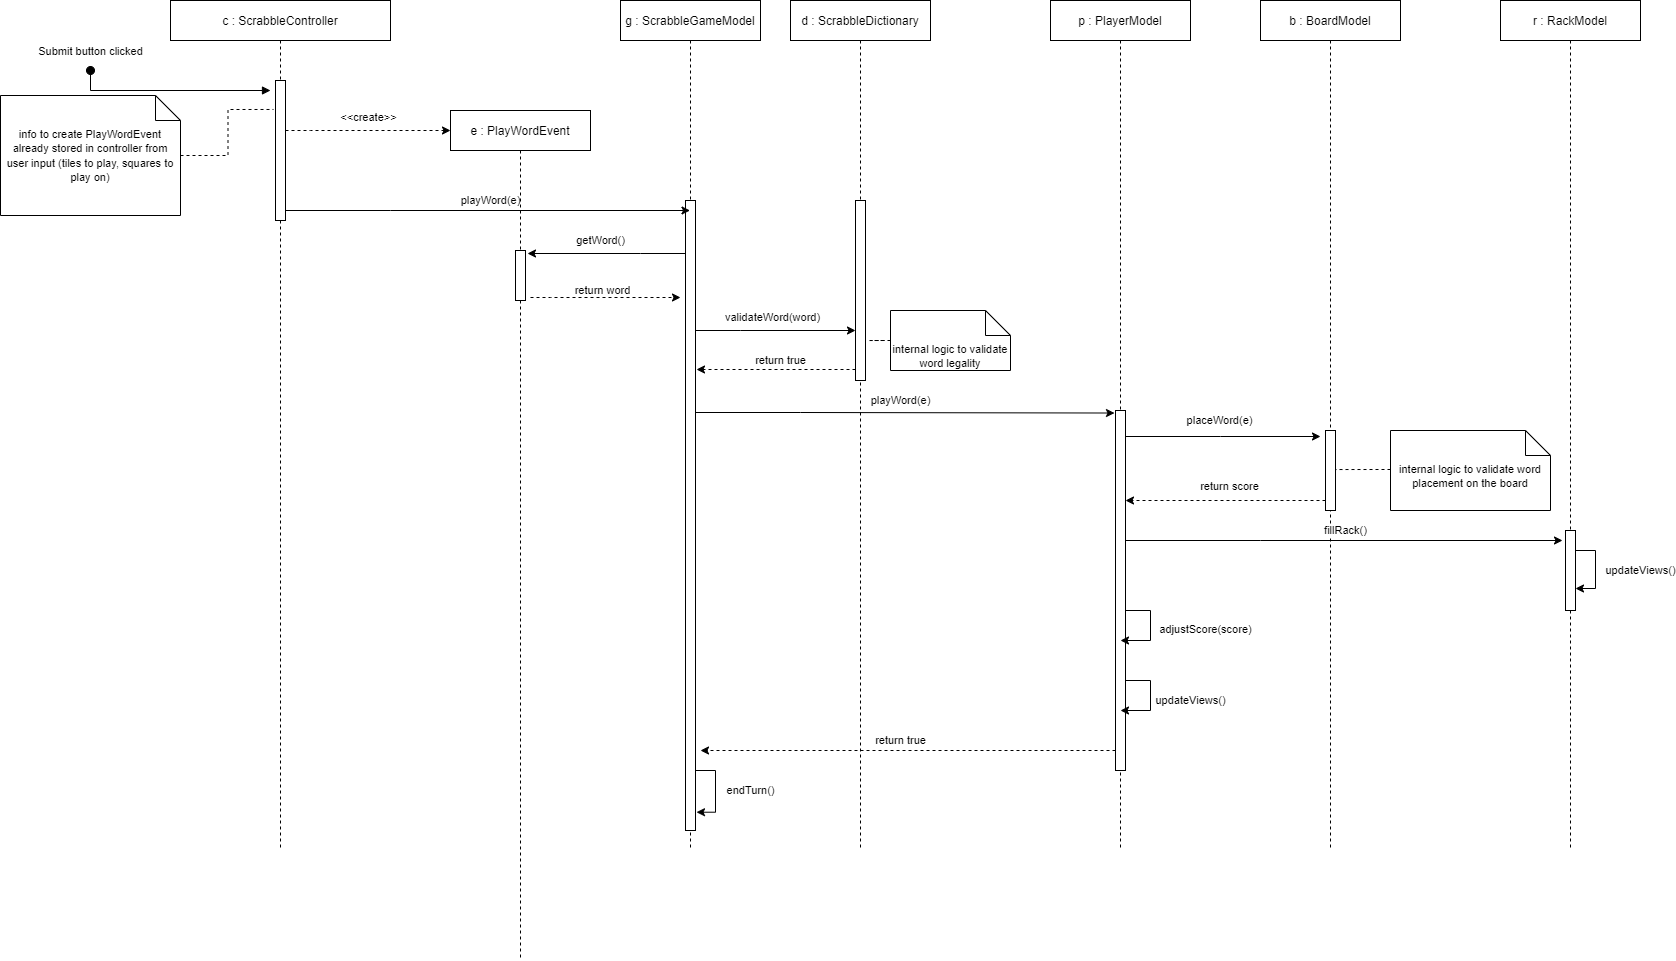

The diagram above was exported from draw.io. Its source (the exported page's mxGraphModel, read from the mxfile embedded in the PNG):
<mxGraphModel dx="2912" dy="1126" grid="1" gridSize="10" guides="1" tooltips="1" connect="1" arrows="1" fold="1" page="1" pageScale="1" pageWidth="850" pageHeight="1100" math="0" shadow="0">
  <root>
    <mxCell id="0" />
    <mxCell id="1" parent="0" />
    <mxCell id="3nuBFxr9cyL0pnOWT2aG-1" value="g : ScrabbleGameModel" style="shape=umlLifeline;perimeter=lifelinePerimeter;container=1;collapsible=0;recursiveResize=0;rounded=0;shadow=0;strokeWidth=1;" parent="1" vertex="1">
      <mxGeometry x="410" y="70" width="140" height="850" as="geometry" />
    </mxCell>
    <mxCell id="3nuBFxr9cyL0pnOWT2aG-2" value="" style="points=[];perimeter=orthogonalPerimeter;rounded=0;shadow=0;strokeWidth=1;" parent="3nuBFxr9cyL0pnOWT2aG-1" vertex="1">
      <mxGeometry x="65" y="200" width="10" height="630" as="geometry" />
    </mxCell>
    <mxCell id="0lu4a7F7n8qXqbVNBI4f-4" value="endTurn()" style="edgeStyle=orthogonalEdgeStyle;rounded=0;orthogonalLoop=1;jettySize=auto;html=1;entryX=1.1;entryY=0.971;entryDx=0;entryDy=0;entryPerimeter=0;" parent="3nuBFxr9cyL0pnOWT2aG-1" source="3nuBFxr9cyL0pnOWT2aG-2" target="3nuBFxr9cyL0pnOWT2aG-2" edge="1">
      <mxGeometry x="-0.0087" y="35" relative="1" as="geometry">
        <Array as="points">
          <mxPoint x="95" y="770" />
          <mxPoint x="95" y="812" />
        </Array>
        <mxPoint as="offset" />
      </mxGeometry>
    </mxCell>
    <mxCell id="3nuBFxr9cyL0pnOWT2aG-5" value="c : ScrabbleController" style="shape=umlLifeline;perimeter=lifelinePerimeter;container=1;collapsible=0;recursiveResize=0;rounded=0;shadow=0;strokeWidth=1;" parent="1" vertex="1">
      <mxGeometry x="-40" y="70" width="220" height="850" as="geometry" />
    </mxCell>
    <mxCell id="3nuBFxr9cyL0pnOWT2aG-6" value="" style="points=[];perimeter=orthogonalPerimeter;rounded=0;shadow=0;strokeWidth=1;" parent="3nuBFxr9cyL0pnOWT2aG-5" vertex="1">
      <mxGeometry x="105" y="80" width="10" height="140" as="geometry" />
    </mxCell>
    <mxCell id="VsVpZyPpV0atsMZbOsfH-14" value="Submit button clicked" style="html=1;verticalAlign=bottom;startArrow=oval;startFill=1;endArrow=block;startSize=8;rounded=0;" parent="1" edge="1">
      <mxGeometry x="-1" y="-10" width="60" relative="1" as="geometry">
        <mxPoint x="-120" y="140" as="sourcePoint" />
        <mxPoint x="60" y="160" as="targetPoint" />
        <Array as="points">
          <mxPoint x="-120" y="160" />
        </Array>
        <mxPoint x="10" y="-10" as="offset" />
      </mxGeometry>
    </mxCell>
    <mxCell id="r_AETAI1X0k3Oowh5yfd-15" style="edgeStyle=orthogonalEdgeStyle;rounded=0;orthogonalLoop=1;jettySize=auto;html=1;entryX=1.2;entryY=0.778;entryDx=0;entryDy=0;entryPerimeter=0;endArrow=none;endFill=0;dashed=1;" parent="1" source="VsVpZyPpV0atsMZbOsfH-23" target="r_AETAI1X0k3Oowh5yfd-10" edge="1">
      <mxGeometry relative="1" as="geometry" />
    </mxCell>
    <mxCell id="VsVpZyPpV0atsMZbOsfH-23" value="&lt;font style=&quot;font-size: 11px;&quot;&gt;internal logic to validate word legality&lt;/font&gt;" style="shape=note2;boundedLbl=1;whiteSpace=wrap;html=1;size=25;verticalAlign=top;align=center;" parent="1" vertex="1">
      <mxGeometry x="680" y="380" width="120" height="60" as="geometry" />
    </mxCell>
    <mxCell id="r_AETAI1X0k3Oowh5yfd-2" value="e : PlayWordEvent" style="shape=umlLifeline;perimeter=lifelinePerimeter;container=1;collapsible=0;recursiveResize=0;rounded=0;shadow=0;strokeWidth=1;" parent="1" vertex="1">
      <mxGeometry x="240" y="180" width="140" height="850" as="geometry" />
    </mxCell>
    <mxCell id="r_AETAI1X0k3Oowh5yfd-11" value="" style="points=[];perimeter=orthogonalPerimeter;rounded=0;shadow=0;strokeWidth=1;" parent="r_AETAI1X0k3Oowh5yfd-2" vertex="1">
      <mxGeometry x="65" y="140" width="10" height="50" as="geometry" />
    </mxCell>
    <mxCell id="r_AETAI1X0k3Oowh5yfd-5" value="&amp;lt;&amp;lt;create&amp;gt;&amp;gt;" style="edgeStyle=orthogonalEdgeStyle;rounded=0;orthogonalLoop=1;jettySize=auto;html=1;dashed=1;" parent="1" source="3nuBFxr9cyL0pnOWT2aG-6" edge="1">
      <mxGeometry x="0.0048" y="13" relative="1" as="geometry">
        <Array as="points">
          <mxPoint x="100" y="200" />
          <mxPoint x="100" y="200" />
        </Array>
        <mxPoint as="offset" />
        <mxPoint x="240" y="200" as="targetPoint" />
      </mxGeometry>
    </mxCell>
    <mxCell id="r_AETAI1X0k3Oowh5yfd-7" value="playWord(e)" style="edgeStyle=orthogonalEdgeStyle;rounded=0;orthogonalLoop=1;jettySize=auto;html=1;" parent="1" source="3nuBFxr9cyL0pnOWT2aG-6" target="3nuBFxr9cyL0pnOWT2aG-1" edge="1">
      <mxGeometry x="0.0136" y="10" relative="1" as="geometry">
        <mxPoint x="440" y="275" as="targetPoint" />
        <Array as="points">
          <mxPoint x="180" y="280" />
          <mxPoint x="180" y="280" />
        </Array>
        <mxPoint as="offset" />
      </mxGeometry>
    </mxCell>
    <mxCell id="r_AETAI1X0k3Oowh5yfd-9" value="d : ScrabbleDictionary" style="shape=umlLifeline;perimeter=lifelinePerimeter;container=1;collapsible=0;recursiveResize=0;rounded=0;shadow=0;strokeWidth=1;" parent="1" vertex="1">
      <mxGeometry x="580" y="70" width="140" height="850" as="geometry" />
    </mxCell>
    <mxCell id="r_AETAI1X0k3Oowh5yfd-10" value="" style="points=[];perimeter=orthogonalPerimeter;rounded=0;shadow=0;strokeWidth=1;" parent="r_AETAI1X0k3Oowh5yfd-9" vertex="1">
      <mxGeometry x="65" y="200" width="10" height="180" as="geometry" />
    </mxCell>
    <mxCell id="r_AETAI1X0k3Oowh5yfd-12" value="getWord()" style="edgeStyle=orthogonalEdgeStyle;rounded=0;orthogonalLoop=1;jettySize=auto;html=1;entryX=1.2;entryY=0.06;entryDx=0;entryDy=0;entryPerimeter=0;" parent="1" source="3nuBFxr9cyL0pnOWT2aG-2" target="r_AETAI1X0k3Oowh5yfd-11" edge="1">
      <mxGeometry x="0.0795" y="-13" relative="1" as="geometry">
        <Array as="points">
          <mxPoint x="430" y="323" />
          <mxPoint x="430" y="323" />
        </Array>
        <mxPoint as="offset" />
        <mxPoint x="340" y="323" as="targetPoint" />
      </mxGeometry>
    </mxCell>
    <mxCell id="r_AETAI1X0k3Oowh5yfd-13" value="return word" style="edgeStyle=orthogonalEdgeStyle;rounded=0;orthogonalLoop=1;jettySize=auto;html=1;dashed=1;" parent="1" edge="1">
      <mxGeometry x="-0.0395" y="7" relative="1" as="geometry">
        <mxPoint x="470" y="367" as="targetPoint" />
        <Array as="points">
          <mxPoint x="340" y="367" />
          <mxPoint x="340" y="367" />
        </Array>
        <mxPoint as="offset" />
        <mxPoint x="320" y="367" as="sourcePoint" />
      </mxGeometry>
    </mxCell>
    <mxCell id="r_AETAI1X0k3Oowh5yfd-14" value="validateWord(word)" style="edgeStyle=orthogonalEdgeStyle;rounded=0;orthogonalLoop=1;jettySize=auto;html=1;" parent="1" source="3nuBFxr9cyL0pnOWT2aG-2" target="r_AETAI1X0k3Oowh5yfd-10" edge="1">
      <mxGeometry x="-0.0383" y="13" relative="1" as="geometry">
        <Array as="points">
          <mxPoint x="530" y="400" />
          <mxPoint x="530" y="400" />
        </Array>
        <mxPoint as="offset" />
      </mxGeometry>
    </mxCell>
    <mxCell id="r_AETAI1X0k3Oowh5yfd-16" value="return true" style="edgeStyle=orthogonalEdgeStyle;rounded=0;orthogonalLoop=1;jettySize=auto;html=1;dashed=1;endArrow=classic;endFill=1;" parent="1" source="r_AETAI1X0k3Oowh5yfd-10" edge="1">
      <mxGeometry x="-0.0566" y="-9" relative="1" as="geometry">
        <mxPoint x="486" y="439" as="targetPoint" />
        <Array as="points">
          <mxPoint x="610" y="439" />
          <mxPoint x="610" y="439" />
        </Array>
        <mxPoint as="offset" />
      </mxGeometry>
    </mxCell>
    <mxCell id="r_AETAI1X0k3Oowh5yfd-17" value="p : PlayerModel" style="shape=umlLifeline;perimeter=lifelinePerimeter;container=1;collapsible=0;recursiveResize=0;rounded=0;shadow=0;strokeWidth=1;" parent="1" vertex="1">
      <mxGeometry x="840" y="70" width="140" height="850" as="geometry" />
    </mxCell>
    <mxCell id="r_AETAI1X0k3Oowh5yfd-18" value="" style="points=[];perimeter=orthogonalPerimeter;rounded=0;shadow=0;strokeWidth=1;" parent="r_AETAI1X0k3Oowh5yfd-17" vertex="1">
      <mxGeometry x="65" y="410" width="10" height="360" as="geometry" />
    </mxCell>
    <mxCell id="r_AETAI1X0k3Oowh5yfd-27" value="adjustScore(score)" style="edgeStyle=orthogonalEdgeStyle;rounded=0;orthogonalLoop=1;jettySize=auto;html=1;endArrow=classic;endFill=1;" parent="r_AETAI1X0k3Oowh5yfd-17" source="r_AETAI1X0k3Oowh5yfd-18" edge="1">
      <mxGeometry x="0.0294" y="55" relative="1" as="geometry">
        <mxPoint x="70" y="640" as="targetPoint" />
        <Array as="points">
          <mxPoint x="100" y="610" />
          <mxPoint x="100" y="640" />
        </Array>
        <mxPoint as="offset" />
      </mxGeometry>
    </mxCell>
    <mxCell id="r_AETAI1X0k3Oowh5yfd-29" value="updateViews()" style="edgeStyle=orthogonalEdgeStyle;rounded=0;orthogonalLoop=1;jettySize=auto;html=1;endArrow=classic;endFill=1;" parent="r_AETAI1X0k3Oowh5yfd-17" source="r_AETAI1X0k3Oowh5yfd-18" edge="1">
      <mxGeometry x="0.0588" y="40" relative="1" as="geometry">
        <mxPoint x="70" y="710" as="targetPoint" />
        <Array as="points">
          <mxPoint x="100" y="680" />
          <mxPoint x="100" y="710" />
        </Array>
        <mxPoint as="offset" />
      </mxGeometry>
    </mxCell>
    <mxCell id="r_AETAI1X0k3Oowh5yfd-19" value="playWord(e)" style="edgeStyle=orthogonalEdgeStyle;rounded=0;orthogonalLoop=1;jettySize=auto;html=1;entryX=-0.1;entryY=0.007;entryDx=0;entryDy=0;entryPerimeter=0;endArrow=classic;endFill=1;" parent="1" source="3nuBFxr9cyL0pnOWT2aG-2" target="r_AETAI1X0k3Oowh5yfd-18" edge="1">
      <mxGeometry x="-0.0215" y="12" relative="1" as="geometry">
        <Array as="points">
          <mxPoint x="590" y="482" />
          <mxPoint x="590" y="482" />
        </Array>
        <mxPoint as="offset" />
      </mxGeometry>
    </mxCell>
    <mxCell id="r_AETAI1X0k3Oowh5yfd-20" value="b : BoardModel" style="shape=umlLifeline;perimeter=lifelinePerimeter;container=1;collapsible=0;recursiveResize=0;rounded=0;shadow=0;strokeWidth=1;" parent="1" vertex="1">
      <mxGeometry x="1050" y="70" width="140" height="850" as="geometry" />
    </mxCell>
    <mxCell id="r_AETAI1X0k3Oowh5yfd-21" value="" style="points=[];perimeter=orthogonalPerimeter;rounded=0;shadow=0;strokeWidth=1;" parent="r_AETAI1X0k3Oowh5yfd-20" vertex="1">
      <mxGeometry x="65" y="430" width="10" height="80" as="geometry" />
    </mxCell>
    <mxCell id="r_AETAI1X0k3Oowh5yfd-22" value="placeWord(e)" style="edgeStyle=orthogonalEdgeStyle;rounded=0;orthogonalLoop=1;jettySize=auto;html=1;endArrow=classic;endFill=1;" parent="1" source="r_AETAI1X0k3Oowh5yfd-18" edge="1">
      <mxGeometry x="-0.0355" y="16" relative="1" as="geometry">
        <mxPoint x="1110" y="506" as="targetPoint" />
        <Array as="points">
          <mxPoint x="1010" y="506" />
          <mxPoint x="1010" y="506" />
        </Array>
        <mxPoint as="offset" />
      </mxGeometry>
    </mxCell>
    <mxCell id="r_AETAI1X0k3Oowh5yfd-24" style="edgeStyle=orthogonalEdgeStyle;rounded=0;orthogonalLoop=1;jettySize=auto;html=1;entryX=1;entryY=0.488;entryDx=0;entryDy=0;entryPerimeter=0;endArrow=none;endFill=0;dashed=1;" parent="1" source="r_AETAI1X0k3Oowh5yfd-23" target="r_AETAI1X0k3Oowh5yfd-21" edge="1">
      <mxGeometry relative="1" as="geometry">
        <Array as="points">
          <mxPoint x="1170" y="539" />
          <mxPoint x="1170" y="539" />
        </Array>
      </mxGeometry>
    </mxCell>
    <mxCell id="r_AETAI1X0k3Oowh5yfd-23" value="&lt;font style=&quot;font-size: 11px;&quot;&gt;internal logic to validate word placement on the board&lt;/font&gt;" style="shape=note2;boundedLbl=1;whiteSpace=wrap;html=1;size=25;verticalAlign=top;align=center;" parent="1" vertex="1">
      <mxGeometry x="1180" y="500" width="160" height="80" as="geometry" />
    </mxCell>
    <mxCell id="r_AETAI1X0k3Oowh5yfd-26" value="return score" style="edgeStyle=orthogonalEdgeStyle;rounded=0;orthogonalLoop=1;jettySize=auto;html=1;dashed=1;endArrow=classic;endFill=1;" parent="1" source="r_AETAI1X0k3Oowh5yfd-21" target="r_AETAI1X0k3Oowh5yfd-18" edge="1">
      <mxGeometry x="-0.0404" y="-14" relative="1" as="geometry">
        <Array as="points">
          <mxPoint x="1070" y="570" />
          <mxPoint x="1070" y="570" />
        </Array>
        <mxPoint as="offset" />
      </mxGeometry>
    </mxCell>
    <mxCell id="r_AETAI1X0k3Oowh5yfd-30" value="r : RackModel" style="shape=umlLifeline;perimeter=lifelinePerimeter;container=1;collapsible=0;recursiveResize=0;rounded=0;shadow=0;strokeWidth=1;" parent="1" vertex="1">
      <mxGeometry x="1290" y="70" width="140" height="850" as="geometry" />
    </mxCell>
    <mxCell id="r_AETAI1X0k3Oowh5yfd-31" value="" style="points=[];perimeter=orthogonalPerimeter;rounded=0;shadow=0;strokeWidth=1;" parent="r_AETAI1X0k3Oowh5yfd-30" vertex="1">
      <mxGeometry x="65" y="530" width="10" height="80" as="geometry" />
    </mxCell>
    <mxCell id="r_AETAI1X0k3Oowh5yfd-34" value="updateViews()" style="edgeStyle=orthogonalEdgeStyle;rounded=0;orthogonalLoop=1;jettySize=auto;html=1;entryX=1;entryY=0.725;entryDx=0;entryDy=0;entryPerimeter=0;endArrow=classic;endFill=1;" parent="r_AETAI1X0k3Oowh5yfd-30" source="r_AETAI1X0k3Oowh5yfd-31" target="r_AETAI1X0k3Oowh5yfd-31" edge="1">
      <mxGeometry x="0.0256" y="45" relative="1" as="geometry">
        <Array as="points">
          <mxPoint x="95" y="550" />
          <mxPoint x="95" y="588" />
        </Array>
        <mxPoint as="offset" />
      </mxGeometry>
    </mxCell>
    <mxCell id="r_AETAI1X0k3Oowh5yfd-33" value="fillRack()" style="edgeStyle=orthogonalEdgeStyle;rounded=0;orthogonalLoop=1;jettySize=auto;html=1;entryX=-0.3;entryY=0.125;entryDx=0;entryDy=0;entryPerimeter=0;endArrow=classic;endFill=1;" parent="1" source="r_AETAI1X0k3Oowh5yfd-18" target="r_AETAI1X0k3Oowh5yfd-31" edge="1">
      <mxGeometry x="0.0062" y="10" relative="1" as="geometry">
        <Array as="points">
          <mxPoint x="1050" y="610" />
          <mxPoint x="1050" y="610" />
        </Array>
        <mxPoint as="offset" />
      </mxGeometry>
    </mxCell>
    <mxCell id="r_AETAI1X0k3Oowh5yfd-35" value="return true" style="edgeStyle=orthogonalEdgeStyle;rounded=0;orthogonalLoop=1;jettySize=auto;html=1;endArrow=classic;endFill=1;dashed=1;" parent="1" source="r_AETAI1X0k3Oowh5yfd-18" edge="1">
      <mxGeometry x="0.0362" y="-10" relative="1" as="geometry">
        <Array as="points">
          <mxPoint x="810" y="820" />
          <mxPoint x="810" y="820" />
        </Array>
        <mxPoint as="offset" />
        <mxPoint x="490" y="820" as="targetPoint" />
      </mxGeometry>
    </mxCell>
    <mxCell id="0lu4a7F7n8qXqbVNBI4f-6" style="edgeStyle=orthogonalEdgeStyle;rounded=0;orthogonalLoop=1;jettySize=auto;html=1;entryX=-0.2;entryY=0.207;entryDx=0;entryDy=0;entryPerimeter=0;dashed=1;endArrow=none;endFill=0;" parent="1" source="0lu4a7F7n8qXqbVNBI4f-5" target="3nuBFxr9cyL0pnOWT2aG-6" edge="1">
      <mxGeometry relative="1" as="geometry" />
    </mxCell>
    <mxCell id="0lu4a7F7n8qXqbVNBI4f-5" value="&lt;font style=&quot;font-size: 11px;&quot;&gt;info to create PlayWordEvent already stored in controller from user input (tiles to play, squares to play on)&lt;/font&gt;" style="shape=note2;boundedLbl=1;whiteSpace=wrap;html=1;size=25;verticalAlign=top;align=center;" parent="1" vertex="1">
      <mxGeometry x="-210" y="165" width="180" height="120" as="geometry" />
    </mxCell>
  </root>
</mxGraphModel>